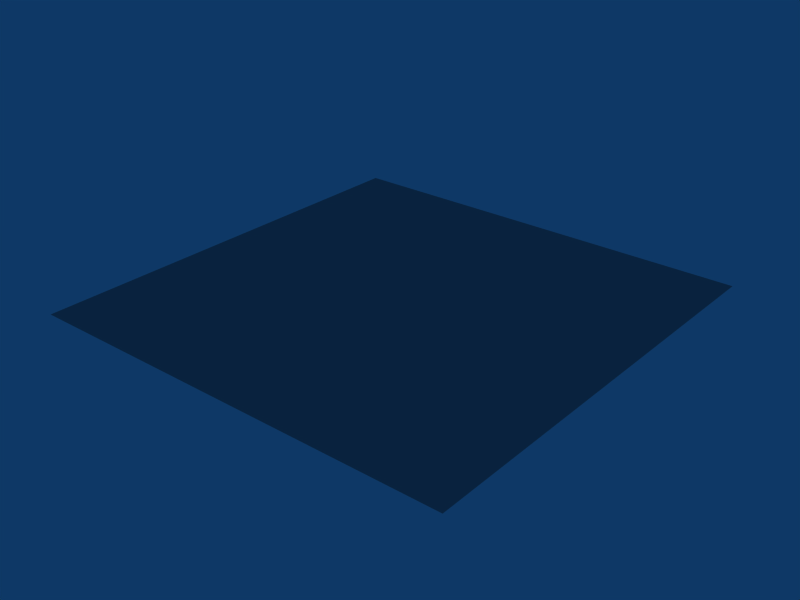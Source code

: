 # Source: rough_chrome.blend  (saved by Blender 2.45.0; exported with 4.5.12 LTS)
import bpy
from mathutils import Matrix  # noqa: F401  (used for matrix-valued properties, if any)

bpy.ops.wm.read_factory_settings(use_empty=True)
scene = bpy.context.scene
scene.name = 'Scene'

# ---- collections
col_collection_1 = bpy.data.collections.new('Collection 1'); scene.collection.children.link(col_collection_1)

# ---- materials (node trees are filled in below, after node groups)
mat_rough_crome = bpy.data.materials.new('rough crome')
mat_rough_crome.alpha_threshold = 0.0
mat_rough_crome.diffuse_color = (0.6111, 0.6111, 0.6111, 1.0)
mat_rough_crome.roughness = 0.0
mat_rough_crome.specular_intensity = 0.8177
mat_rough_crome.line_color = (0.0, 0.0, 0.0, 1.0)

# ---- material node trees

# ---- world
world_world = bpy.data.worlds.new('World'); scene.world = world_world
world_world.color = (0.05656, 0.2208, 0.4)
world_world.use_sun_shadow = False
world_world.sun_shadow_jitter_overblur = 0.0
world_world.cycles.sampling_method = 'MANUAL'
world_world.cycles.sample_map_resolution = 256

# ---- meshes
me_plane = bpy.data.meshes.new('Plane')
me_plane.from_pydata([(1.0, 1.0, 0.0), (1.0, -1.0, 0.0), (-1.0, -1.0, 0.0), (-1.0, 1.0, 0.0)], [], [(0, 3, 2, 1)])
me_plane.materials.append(mat_rough_crome)
me_plane.use_remesh_preserve_volume = False
me_plane.use_remesh_preserve_attributes = False
me_plane.use_mirror_vertex_groups = False
me_plane.update()

# ---- objects
ob_plane = bpy.data.objects.new('Plane', me_plane)

# ---- transforms, parenting, visibility, modifiers, constraints
ob_plane.location = (0.0, 0.0, 0.0)
ob_plane.lock_rotations_4d = False
ob_plane.empty_display_type = 'ARROWS'
ob_plane.color = (0.0, 0.0, 0.0, 1.0)
ob_plane.lineart.crease_threshold = 0.0

# ---- collection membership
col_collection_1.objects.link(ob_plane)

# ---- scene / render settings (as saved in the file)
scene.frame_start = 1; scene.frame_end = 250; scene.frame_set(1)
scene.render.engine = 'BLENDER_EEVEE_NEXT'
scene.render.image_settings.file_format = 'JPEG'
scene.render.image_settings.color_mode = 'RGB'
scene.render.image_settings.compression = 90
scene.render.resolution_x = 800
scene.render.resolution_y = 600
scene.render.pixel_aspect_x = 100.0
scene.render.pixel_aspect_y = 100.0
scene.render.fps = 25
scene.render.dither_intensity = 0.0
scene.render.use_compositing = False
scene.render.use_sequencer = False
scene.render.bake_margin = 2
scene.render.bake_bias = 0.0
scene.render.use_stamp_time = False
scene.render.use_stamp_date = False
scene.render.use_stamp_frame = False
scene.render.use_stamp_camera = False
scene.render.use_stamp_scene = False
scene.render.use_stamp_filename = False
scene.render.use_stamp_render_time = False
scene.render.stamp_font_size = 0
scene.cycles.use_denoising = False
scene.cycles.samples = 10
scene.cycles.sampling_pattern = 'TABULATED_SOBOL'
scene.cycles.light_sampling_threshold = 0.0
scene.cycles.use_adaptive_sampling = False
scene.cycles.use_light_tree = False
scene.cycles.blur_glossy = 0.0
scene.cycles.volume_bounces = 1
scene.cycles.pixel_filter_type = 'GAUSSIAN'
scene.cycles.sample_clamp_indirect = 0.0
scene.view_settings.view_transform = 'Raw'
bpy.context.view_layer.update()

# ---- added for rendering (the .blend has no active camera): camera
cam_auto = bpy.data.cameras.new('AutoCamera')
cam_auto.lens = 50.0
cam_auto.sensor_width = 36.0
cam_auto.clip_end = 1000.0
ob_auto_camera = bpy.data.objects.new('AutoCamera', cam_auto)
scene.collection.objects.link(ob_auto_camera)
ob_auto_camera.location = (2.61693, -3.14032, 2.09354)
ob_auto_camera.rotation_euler = (1.09748, -7.21219e-08, 0.694738)
scene.camera = ob_auto_camera
bpy.context.view_layer.update()
